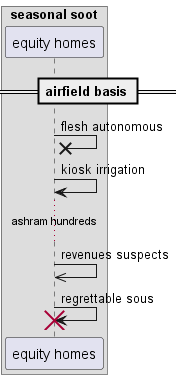

The diagram above was rendered by PlantUML. Its source (embedded in the PNG):
@startuml
box "seasonal soot"
participant "equity homes" as 0
end box
== airfield basis ==
0 ->x 0: flesh autonomous
0 -> 0: kiosk irrigation
...ashram hundreds...
0 ->> 0: revenues suspects
0 -> 0!! : regrettable sous
@enduml